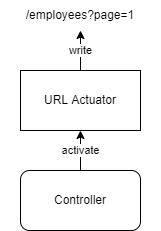

The diagram above was exported from draw.io. Its source (the exported page's mxGraphModel, read from the mxfile embedded in the PNG):
<mxGraphModel dx="1422" dy="737" grid="1" gridSize="10" guides="1" tooltips="1" connect="1" arrows="1" fold="1" page="1" pageScale="1" pageWidth="850" pageHeight="1100" math="0" shadow="0">
  <root>
    <mxCell id="0" />
    <mxCell id="1" parent="0" />
    <mxCell id="uukV9ScBx8x5ejlZNF7d-1" value="URL Actuator" style="rounded=0;whiteSpace=wrap;html=1;" parent="1" vertex="1">
      <mxGeometry x="260" y="190" width="120" height="60" as="geometry" />
    </mxCell>
    <mxCell id="uukV9ScBx8x5ejlZNF7d-2" value="/employees?page=1" style="text;html=1;strokeColor=none;fillColor=none;align=center;verticalAlign=middle;whiteSpace=wrap;rounded=0;" parent="1" vertex="1">
      <mxGeometry x="240" y="120" width="160" height="30" as="geometry" />
    </mxCell>
    <mxCell id="uukV9ScBx8x5ejlZNF7d-5" value="write" style="endArrow=classic;html=1;rounded=0;edgeStyle=orthogonalEdgeStyle;" parent="1" source="uukV9ScBx8x5ejlZNF7d-1" target="uukV9ScBx8x5ejlZNF7d-2" edge="1">
      <mxGeometry width="50" height="50" relative="1" as="geometry">
        <mxPoint x="480" y="430" as="sourcePoint" />
        <mxPoint x="530" y="380" as="targetPoint" />
        <Array as="points">
          <mxPoint x="320" y="130" />
          <mxPoint x="320" y="130" />
        </Array>
        <mxPoint as="offset" />
      </mxGeometry>
    </mxCell>
    <mxCell id="uukV9ScBx8x5ejlZNF7d-6" value="Controller" style="rounded=1;whiteSpace=wrap;html=1;" parent="1" vertex="1">
      <mxGeometry x="260" y="290" width="120" height="60" as="geometry" />
    </mxCell>
    <mxCell id="uukV9ScBx8x5ejlZNF7d-7" value="activate" style="endArrow=classic;html=1;rounded=0;edgeStyle=orthogonalEdgeStyle;entryX=0.5;entryY=1;entryDx=0;entryDy=0;exitX=0.5;exitY=0;exitDx=0;exitDy=0;" parent="1" source="uukV9ScBx8x5ejlZNF7d-6" target="uukV9ScBx8x5ejlZNF7d-1" edge="1">
      <mxGeometry width="50" height="50" relative="1" as="geometry">
        <mxPoint x="410" y="380" as="sourcePoint" />
        <mxPoint x="330" y="350" as="targetPoint" />
      </mxGeometry>
    </mxCell>
  </root>
</mxGraphModel>